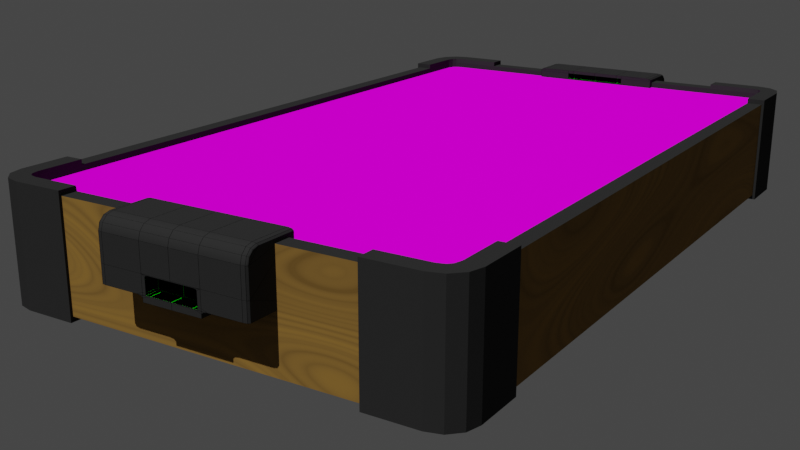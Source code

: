 # Source: HockeyTable.blend  (saved by Blender 2.90.8; exported with 4.5.12 LTS)
import bpy
from mathutils import Matrix  # noqa: F401  (used for matrix-valued properties, if any)

bpy.ops.wm.read_factory_settings(use_empty=True)
scene = bpy.context.scene
scene.name = 'Scene'

# ---- collections
col_collection = bpy.data.collections.new('Collection'); scene.collection.children.link(col_collection)

# ---- images (referenced by path relative to the original .blend; pixels are not part of the script)
import os
ASSET_DIR = os.environ.get("B2B_ASSET_DIR", "")  # directory of the original .blend (textures are referenced by path, not embedded)
HERE = os.path.dirname(os.path.abspath(__file__))  # packed textures are extracted next to this script under _unpacked/

def load_image(name, relpath, width, height, colorspace="sRGB"):
    """Load a texture the original file referenced (path relative to the .blend, or extracted next to this script)."""
    p = next((c for c in (os.path.join(HERE, relpath), os.path.join(ASSET_DIR, relpath)) if relpath and os.path.exists(c)), "")
    if p:
        img = bpy.data.images.load(p, check_existing=True)
        img.name = name
    else:  # same state as the original file: an image datablock whose file is absent (Cycles renders it pink)
        img = bpy.data.images.new(name, width, height)
        img.source = "FILE"
        img.filepath = "//" + (relpath or name)
    img.colorspace_settings.name = colorspace
    return img
img_hockeytable_png_001 = load_image('HockeyTable.png.001', 'HockeyTable.png', 1024, 1024, 'sRGB')

# ---- materials (node trees are filled in below, after node groups)
mat_dark_gray = bpy.data.materials.new('Dark Gray')
mat_dark_gray.alpha_threshold = 0.0
mat_dark_gray.use_transparent_shadow = False
mat_dark_gray.line_color = (0.0, 0.0, 0.0, 1.0)
mat_white = bpy.data.materials.new('White')
mat_white.alpha_threshold = 0.0
mat_white.use_transparent_shadow = False
mat_white.line_color = (0.0, 0.0, 0.0, 1.0)
mat_wood = bpy.data.materials.new('Wood')
mat_wood.use_transparent_shadow = False
mat_wireframe = bpy.data.materials.new('Wireframe')
mat_wireframe.alpha_threshold = 0.0
mat_wireframe.use_transparent_shadow = False
mat_wireframe.line_color = (0.0, 0.0, 0.0, 1.0)
mat_hockey_texture = bpy.data.materials.new('Hockey Texture')
mat_hockey_texture.use_transparent_shadow = False
mat_black = bpy.data.materials.new('Black')
mat_black.alpha_threshold = 0.0
mat_black.use_transparent_shadow = False
mat_black.line_color = (0.0, 0.0, 0.0, 1.0)

# ---- material node trees
mat_dark_gray.use_nodes = True; mat_dark_gray.node_tree.nodes.clear()
_N = mat_dark_gray.node_tree.nodes; _L = mat_dark_gray.node_tree.links
n0 = _N.new('ShaderNodeOutputMaterial'); n0.name = 'Material Output'; n0.location = (300, 300)
n1 = _N.new('ShaderNodeBsdfDiffuse'); n1.name = 'Diffuse BSDF'; n1.location = (41, 286)
n1.inputs[0].default_value = (0.02842, 0.02842, 0.02842, 1.0)
_L.new(n1.outputs[0], n0.inputs[0])
n0.is_active_output = True
mat_white.use_nodes = True; mat_white.node_tree.nodes.clear()
_N = mat_white.node_tree.nodes; _L = mat_white.node_tree.links
n0 = _N.new('ShaderNodeOutputMaterial'); n0.name = 'Material Output'; n0.location = (598, 290)
n1 = _N.new('ShaderNodeBsdfDiffuse'); n1.name = 'Diffuse BSDF'; n1.location = (307, 284)
n1.inputs[0].default_value = (1.0, 1.0, 1.0, 1.0)
_L.new(n1.outputs[0], n0.inputs[0])
n0.is_active_output = True
mat_wood.use_nodes = True; mat_wood.node_tree.nodes.clear()
_N = mat_wood.node_tree.nodes; _L = mat_wood.node_tree.links
n0 = _N.new('ShaderNodeBsdfPrincipled'); n0.name = 'Principled BSDF'; n0.location = (188, 315)
n0.distribution = 'GGX'
n0.subsurface_method = 'BURLEY'
n0.inputs[0].default_value = (0.2898, 0.1612, 0.0374, 1.0)
n0.inputs[2].default_value = 1.0
n0.inputs[3].default_value = 1.45
n0.inputs[13].default_value = 1.0
n0.inputs[20].default_value = 0.0
n0.inputs[27].default_value = (0.0, 0.0, 0.0, 1.0)
n0.inputs[28].default_value = 1.0
n1 = _N.new('ShaderNodeTexVoronoi'); n1.name = 'Voronoi Texture'; n1.location = (23, 220)
n1.inputs[2].default_value = 15.5
n2 = _N.new('ShaderNodeTexNoise'); n2.name = 'Musgrave Texture'; n2.location = (-166, 253)
n2.width = 150
n2.normalize = False
n2.inputs[2].default_value = 1.0
n2.inputs[3].default_value = 0.0
n2.inputs[4].default_value = 1.0
n2.inputs[5].default_value = 1e-05
n2.inputs[7].default_value = 0.0
n3 = _N.new('ShaderNodeOutputMaterial'); n3.name = 'Material Output'; n3.location = (527, 336)
n4 = _N.new('ShaderNodeMath'); n4.name = 'Math'; n4.location = (183, 220)
n4.operation = 'MULTIPLY'
n4.inputs[2].default_value = 0.0
n5 = _N.new('ShaderNodeMix'); n5.name = 'Mix'; n5.location = (-82, 195)
n5.data_type = 'RGBA'
n5.inputs[6].default_value = (0.2898, 0.1612, 0.0374, 1.0)
n5.inputs[7].default_value = (1.0, 1.0, 1.0, 1.0)
n6 = _N.new('ShaderNodeMix'); n6.name = 'Mix.001'; n6.location = (18, 195)
n6.data_type = 'RGBA'
n6.inputs[0].default_value = 1.0
n6.inputs[6].default_value = (1.0, 1.0, 1.0, 1.0)
_L.new(n2.outputs[0], n1.inputs[0])
_L.new(n0.outputs[0], n3.inputs[0])
_L.new(n4.outputs[0], n0.inputs[1])
_L.new(n1.outputs[0], n4.inputs[0])
_L.new(n1.outputs[0], n4.inputs[1])
_L.new(n4.outputs[0], n5.inputs[0])
_L.new(n5.outputs[2], n6.inputs[7])
_L.new(n6.outputs[2], n0.inputs[14])
n3.is_active_output = True
mat_wireframe.use_nodes = True; mat_wireframe.node_tree.nodes.clear()
_N = mat_wireframe.node_tree.nodes; _L = mat_wireframe.node_tree.links
n0 = _N.new('ShaderNodeOutputMaterial'); n0.name = 'Material Output'; n0.location = (300, 300)
n1 = _N.new('ShaderNodeBsdfDiffuse'); n1.name = 'Diffuse BSDF'; n1.location = (10, 300)
n1.inputs[0].default_value = (0.002073, 1.0, 0.0, 1.0)
n1.inputs[1].default_value = 1.0
_L.new(n1.outputs[0], n0.inputs[0])
n0.is_active_output = True
mat_hockey_texture.use_nodes = True; mat_hockey_texture.node_tree.nodes.clear()
_N = mat_hockey_texture.node_tree.nodes; _L = mat_hockey_texture.node_tree.links
n0 = _N.new('ShaderNodeOutputMaterial'); n0.name = 'Material Output'; n0.location = (348, 270)
n1 = _N.new('ShaderNodeBsdfDiffuse'); n1.name = 'Diffuse BSDF'; n1.location = (58, 270)
n1.inputs[1].default_value = 0.3538
n2 = _N.new('ShaderNodeTexImage'); n2.name = 'Image Texture'; n2.location = (-274, 281)
n2.image = img_hockeytable_png_001
_L.new(n1.outputs[0], n0.inputs[0])
_L.new(n2.outputs[0], n1.inputs[0])
n0.is_active_output = True
mat_black.use_nodes = True; mat_black.node_tree.nodes.clear()
_N = mat_black.node_tree.nodes; _L = mat_black.node_tree.links
n0 = _N.new('ShaderNodeOutputMaterial'); n0.name = 'Material Output'; n0.location = (300, 300)
n1 = _N.new('ShaderNodeBsdfDiffuse'); n1.name = 'Diffuse BSDF'; n1.location = (41, 286)
n1.inputs[0].default_value = (0.0, 0.0, 0.0, 1.0)
_L.new(n1.outputs[0], n0.inputs[0])
n0.is_active_output = True

# ---- world
world_world = bpy.data.worlds.new('World'); scene.world = world_world
world_world.use_nodes = True; world_world.node_tree.nodes.clear()
_N = world_world.node_tree.nodes; _L = world_world.node_tree.links
n0 = _N.new('ShaderNodeOutputWorld'); n0.name = 'World Output'; n0.location = (300, 300)
n1 = _N.new('ShaderNodeBackground'); n1.name = 'Background'; n1.location = (10, 300)
n1.inputs[0].default_value = (0.05088, 0.05088, 0.05088, 1.0)
_L.new(n1.outputs[0], n0.inputs[0])
n0.is_active_output = True
world_world.color = (0.05088, 0.05088, 0.05088)
world_world.use_sun_shadow = False
world_world.sun_shadow_jitter_overblur = 0.0

# ---- cameras
cam_camera_001 = bpy.data.cameras.new('Camera.001')

# ---- lights
light_sun = bpy.data.lights.new('Sun', 'SUN')
light_sun.transmission_factor = 0.0
light_sun.energy = 2.67
light_sun.shadow_soft_size = 0.125

# ---- meshes
me_cube_001 = bpy.data.meshes.new('Cube.001')
me_cube_001.from_pydata([(2.618, -4.784, 0.7006), (2.789, -4.624, 0.7006), (2.715, -4.76, 0.7006), (2.763, -4.714, 0.7006), (0.0, -5.0, 0.7006), (3.0, 0.0, 0.7006), (0.0, 0.0, -0.7006), (0.0, -4.784, 0.7006), (2.784, 0.0, 0.7006), (3.0, -3.966, 0.7006), (2.789, -3.966, 0.7006), (1.955, -5.0, 0.7006), (1.955, -4.784, 0.7006), (2.841, -4.985, 0.7673), (2.645, -5.037, 0.7673), (2.985, -4.841, 0.7673), (3.037, -4.645, 0.7673), (3.037, -3.966, 0.7673), (2.715, -4.767, 0.7673), (2.618, -4.794, 0.7673), (2.763, -4.715, 0.7673), (2.789, -4.613, 0.7673), (2.789, -3.966, 0.7673), (1.955, -5.037, 0.7673), (1.955, -4.794, 0.7673), (2.789, -4.624, 0.6201), (2.763, -4.714, 0.6201), (0.0, -4.784, 0.6201), (2.784, 0.0, 0.6201), (1.955, -4.784, 0.6201), (2.618, -4.784, 0.6201), (2.715, -4.76, 0.6201), (2.789, -3.966, 0.6201), (2.618, -4.784, -0.7006), (2.789, -4.624, -0.7006), (2.715, -4.76, -0.7006), (2.763, -4.714, -0.7006), (0.0, -5.0, -0.7006), (3.0, 0.0, -0.7006), (0.0, -5.0, 0.0), (3.0, 0.0, 0.0), (0.0, -4.784, -0.7006), (2.784, 0.0, -0.7006), (3.0, -3.966, -0.7006), (3.0, -3.966, 0.0), (2.789, -3.966, -0.7006), (1.955, -5.0, -0.7006), (1.955, -5.0, 0.0), (1.955, -4.784, -0.7006), (2.841, -4.985, -0.7673), (2.645, -5.037, -0.7673), (2.841, -4.985, 0.0), (2.985, -4.841, -0.7673), (2.985, -4.841, 0.0), (3.037, -4.645, -0.7673), (3.037, -4.645, 0.0), (3.037, -3.966, -0.7673), (2.645, -5.037, 0.0), (3.037, -3.966, 0.0), (2.715, -4.767, -0.7673), (2.618, -4.794, -0.7673), (2.763, -4.715, -0.7673), (2.789, -4.613, -0.7673), (2.789, -3.966, -0.7673), (1.955, -5.037, -0.7673), (1.955, -5.037, 0.0), (1.955, -4.794, -0.7673), (2.618, -4.784, -0.6201), (2.789, -4.624, -0.6201), (2.715, -4.76, -0.6201), (2.784, 0.0, -0.6201), (2.763, -4.714, -0.6201), (0.0, -4.784, -0.6201), (2.789, -3.966, -0.6201), (1.955, -4.784, -0.6201), (2.758, 0.0, 0.6201), (2.71, 7.451e-09, 0.6201), (2.614, 1.49e-08, 0.6201), (1.952, 1.49e-08, 0.6201), (5.96e-08, 1.49e-08, 0.6201), (2.763, -3.966, 0.6201), (2.715, -3.966, 0.6201), (2.618, -3.966, 0.6201), (1.955, -3.966, 0.6201), (8.017e-08, -3.966, 0.6201)], [], [(47, 11, 4, 39), (10, 1, 21, 22), (1, 3, 20, 21), (44, 9, 17, 58), (11, 47, 65, 23), (3, 2, 18, 20), (2, 0, 19, 18), (12, 7, 4, 11), (9, 10, 22, 17), (8, 10, 9, 5), (40, 5, 9, 44), (12, 11, 23, 24), (0, 12, 24, 19), (58, 17, 16, 55), (15, 53, 55, 16), (13, 51, 53, 15), (14, 57, 51, 13), (18, 19, 14, 13), (20, 18, 13, 15), (21, 20, 15, 16), (22, 21, 16, 17), (19, 24, 23, 14), (57, 14, 23, 65), (1, 10, 32, 25), (3, 1, 25, 26), (10, 8, 28, 32), (0, 2, 31, 30), (12, 0, 30, 29), (7, 12, 29, 27), (2, 3, 26, 31), (47, 39, 37, 46), (45, 63, 62, 34), (34, 62, 61, 36), (44, 58, 56, 43), (46, 64, 65, 47), (36, 61, 59, 35), (35, 59, 60, 33), (48, 46, 37, 41), (43, 56, 63, 45), (42, 38, 43, 45), (40, 44, 43, 38), (48, 66, 64, 46), (33, 60, 66, 48), (58, 55, 54, 56), (52, 54, 55, 53), (49, 52, 53, 51), (50, 49, 51, 57), (59, 49, 50, 60), (61, 52, 49, 59), (62, 54, 52, 61), (63, 56, 54, 62), (60, 50, 64, 66), (57, 65, 64, 50), (34, 68, 73, 45), (36, 71, 68, 34), (45, 73, 70, 42), (33, 67, 69, 35), (48, 74, 67, 33), (41, 72, 74, 48), (35, 69, 71, 36), (75, 80, 32, 28), (80, 26, 25, 32), (76, 81, 80, 75), (81, 31, 26, 80), (77, 82, 81, 76), (82, 30, 31, 81), (78, 83, 82, 77), (83, 29, 30, 82), (79, 84, 83, 78), (84, 27, 29, 83)])
me_cube_001.polygons.foreach_set('material_index', [2, 0, 0, 0, 0, 0, 0, 0, 0, 0, 2, 0, 0, 0, 0, 0, 0, 0, 0, 0, 0, 0, 0, 0, 0, 0, 0, 0, 0, 0, 2, 0, 0, 0, 0, 0, 0, 0, 0, 0, 2, 0, 0, 0, 0, 0, 0, 0, 0, 0, 0, 0, 0, 0, 0, 0, 0, 0, 0, 0, 4, 4, 4, 4, 4, 4, 4, 4, 4, 4])
_uv = me_cube_001.uv_layers.new(name='UVMap')
_uv.uv.foreach_set('vector', [0.5, 0.2912, 0.625, 0.2912, 0.625, 0.375, 0.5, 0.375, 0.0, 0.0, 0.0, 0.0, 0.0, 0.0, 0.0, 0.0, 0.0, 0.0, 0.0, 0.0, 0.0, 0.0, 0.0, 0.0, 0.5, 0.226, 0.625, 0.226, 0.625, 0.226, 0.5, 0.226, 0.625, 0.2912, 0.5, 0.2912, 0.5, 0.2912, 0.625, 0.2912, 0.0, 0.0, 0.0, 0.0, 0.0, 0.0, 0.0, 0.0, 0.0, 0.0, 0.0, 0.0, 0.0, 0.0, 0.0, 0.0, 0.7961, 0.4678, 0.75, 0.5054, 0.75, 0.5, 0.8338, 0.5, 0.875, 0.524, 0.8235, 0.481, 0.8235, 0.481, 0.875, 0.524, 0.866, 0.625, 0.8235, 0.481, 0.875, 0.524, 0.875, 0.625, 0.5, 0.125, 0.625, 0.125, 0.625, 0.226, 0.5, 0.226, 0.7961, 0.4678, 0.8338, 0.5, 0.8338, 0.5, 0.7961, 0.4678, 0.0, 0.0, 0.0, 0.0, 0.0, 0.0, 0.0, 0.0, 0.5, 0.226, 0.625, 0.226, 0.625, 0.2413, 0.5, 0.2413, 0.7077, 0.3319, 0.5, 0.3319, 0.5, 0.2413, 0.625, 0.2413, 0.7059, 0.3386, 0.5, 0.3386, 0.5, 0.3319, 0.7077, 0.3319, 0.625, 0.2645, 0.5, 0.2645, 0.5, 0.3386, 0.7059, 0.3386, 0.7918, 0.4331, 0.8107, 0.4559, 0.8605, 0.5, 0.7059, 0.3386, 0.7935, 0.4338, 0.7918, 0.4331, 0.7059, 0.3386, 0.7077, 0.3319, 0.8171, 0.4591, 0.7935, 0.4338, 0.7077, 0.3319, 0.875, 0.5087, 0.8235, 0.481, 0.8171, 0.4591, 0.875, 0.5087, 0.875, 0.524, 0.8107, 0.4559, 0.7961, 0.4678, 0.8338, 0.5, 0.8605, 0.5, 0.5, 0.2645, 0.625, 0.2645, 0.625, 0.2912, 0.5, 0.2912, 0.0, 0.0, 0.0, 0.0, 0.0, 0.0, 0.0, 0.0, 0.0, 0.0, 0.0, 0.0, 0.0, 0.0, 0.0, 0.0, 0.8235, 0.481, 0.866, 0.625, 0.866, 0.625, 0.8235, 0.481, 0.0, 0.0, 0.0, 0.0, 0.0, 0.0, 0.0, 0.0, 0.0, 0.0, 0.0, 0.0, 0.0, 0.0, 0.0, 0.0, 0.75, 0.5054, 0.7961, 0.4678, 0.7961, 0.4678, 0.75, 0.5054, 0.0, 0.0, 0.0, 0.0, 0.0, 0.0, 0.0, 0.0, 0.5, 0.2912, 0.5, 0.375, 0.625, 0.375, 0.625, 0.2912, 0.0, 0.0, 0.0, 0.0, 0.0, 0.0, 0.0, 0.0, 0.0, 0.0, 0.0, 0.0, 0.0, 0.0, 0.0, 0.0, 0.5, 0.226, 0.5, 0.226, 0.625, 0.226, 0.625, 0.226, 0.625, 0.2912, 0.625, 0.2912, 0.5, 0.2912, 0.5, 0.2912, 0.0, 0.0, 0.0, 0.0, 0.0, 0.0, 0.0, 0.0, 0.0, 0.0, 0.0, 0.0, 0.0, 0.0, 0.0, 0.0, 0.7961, 0.4678, 0.8338, 0.5, 0.75, 0.5, 0.75, 0.5054, 0.875, 0.524, 0.875, 0.524, 0.8235, 0.481, 0.8235, 0.481, 0.866, 0.625, 0.875, 0.625, 0.875, 0.524, 0.8235, 0.481, 0.5, 0.125, 0.5, 0.226, 0.625, 0.226, 0.625, 0.125, 0.7961, 0.4678, 0.7961, 0.4678, 0.8338, 0.5, 0.8338, 0.5, 0.0, 0.0, 0.0, 0.0, 0.0, 0.0, 0.0, 0.0, 0.5, 0.226, 0.5, 0.2413, 0.625, 0.2413, 0.625, 0.226, 0.7077, 0.3319, 0.625, 0.2413, 0.5, 0.2413, 0.5, 0.3319, 0.7059, 0.3386, 0.7077, 0.3319, 0.5, 0.3319, 0.5, 0.3386, 0.625, 0.2645, 0.7059, 0.3386, 0.5, 0.3386, 0.5, 0.2645, 0.7918, 0.4331, 0.7059, 0.3386, 0.8605, 0.5, 0.8107, 0.4559, 0.7935, 0.4338, 0.7077, 0.3319, 0.7059, 0.3386, 0.7918, 0.4331, 0.8171, 0.4591, 0.875, 0.5087, 0.7077, 0.3319, 0.7935, 0.4338, 0.8235, 0.481, 0.875, 0.524, 0.875, 0.5087, 0.8171, 0.4591, 0.8107, 0.4559, 0.8605, 0.5, 0.8338, 0.5, 0.7961, 0.4678, 0.5, 0.2645, 0.5, 0.2912, 0.625, 0.2912, 0.625, 0.2645, 0.0, 0.0, 0.0, 0.0, 0.0, 0.0, 0.0, 0.0, 0.0, 0.0, 0.0, 0.0, 0.0, 0.0, 0.0, 0.0, 0.8235, 0.481, 0.8235, 0.481, 0.866, 0.625, 0.866, 0.625, 0.0, 0.0, 0.0, 0.0, 0.0, 0.0, 0.0, 0.0, 0.0, 0.0, 0.0, 0.0, 0.0, 0.0, 0.0, 0.0, 0.75, 0.5054, 0.75, 0.5054, 0.7961, 0.4678, 0.7961, 0.4678, 0.0, 0.0, 0.0, 0.0, 0.0, 0.0, 0.0, 0.0, 0.8165, 0.5123, 0.8169, 0.08488, 0.8286, 0.08488, 0.8282, 0.5123, 0.8169, 0.08488, 0.8169, 0.008008, 0.8286, 0.01605, 0.8286, 0.08488, 0.8036, 0.5123, 0.804, 0.08488, 0.8169, 0.08488, 0.8165, 0.5123, 0.804, 0.08488, 0.804, 0.004215, 0.8169, 0.008008, 0.8169, 0.08488, 0.7912, 0.5123, 0.7916, 0.08488, 0.804, 0.08488, 0.8036, 0.5123, 0.7916, 0.08488, 0.7916, 0.002185, 0.804, 0.004215, 0.804, 0.08488, 0.7209, 0.5123, 0.7212, 0.08488, 0.7916, 0.08488, 0.7912, 0.5123, 0.7212, 0.08488, 0.7212, 0.002185, 0.7916, 0.002185, 0.7916, 0.08488, 0.4971, 0.5123, 0.4971, 0.08488, 0.7212, 0.08488, 0.7209, 0.5123, 0.4971, 0.08488, 0.4971, 0.002185, 0.7212, 0.002185, 0.7212, 0.08488])
me_cube_001.materials.append(mat_dark_gray)
me_cube_001.materials.append(mat_white)
me_cube_001.materials.append(mat_wood)
me_cube_001.materials.append(mat_wireframe)
me_cube_001.materials.append(mat_hockey_texture)
me_cube_001.use_remesh_preserve_volume = False
me_cube_001.use_remesh_preserve_attributes = False
me_cube_001.use_mirror_vertex_groups = False
me_cube_001.update()
me_cube_002 = bpy.data.meshes.new('Cube.002')
me_cube_002.from_pydata([(1.0, -12.55, 1.932), (0.0, -12.55, 1.932), (0.0, -12.55, 3.932), (0.0, -14.44, 1.932), (0.0, -13.96, 3.932), (0.0, -14.2, 3.869), (0.0, -14.37, 3.695), (0.0, -14.44, 3.457), (0.3972, -12.55, 3.932), (0.3972, -14.2, 3.869), (0.3972, -14.37, 3.695), (0.3972, -14.44, 3.457), (0.3972, -13.96, 3.932), (0.0, -14.44, 2.93), (0.3972, -14.44, 2.93), (0.0, -14.44, 2.54), (1.0, -14.36, 1.932), (0.9263, -14.44, 1.932), (0.9784, -14.42, 1.932), (0.9263, -12.55, 3.932), (1.0, -12.55, 3.859), (0.9784, -12.55, 3.911), (1.0, -13.95, 3.859), (0.9263, -13.96, 3.932), (0.9784, -13.96, 3.911), (1.0, -14.36, 3.448), (0.9263, -14.44, 3.457), (0.9784, -14.42, 3.454), (1.0, -14.16, 3.803), (0.9263, -14.2, 3.869), (0.9784, -14.19, 3.849), (1.0, -14.31, 3.657), (0.9263, -14.37, 3.695), (0.9784, -14.35, 3.684), (0.9263, -14.44, 2.93), (1.0, -14.36, 2.93), (0.9784, -14.42, 2.93), (0.9263, -14.44, 2.54), (1.0, -14.36, 2.54), (0.9784, -14.42, 2.54), (0.3972, -12.55, 1.73), (0.0, -12.55, 1.73), (0.0, -14.44, 1.73), (0.3972, -14.44, 1.73), (0.3972, -14.44, 1.851), (0.4786, -14.44, 1.932), (0.3501, -14.44, 2.014), (0.2879, -14.44, 1.952), (0.4211, -14.44, 1.908), (0.4786, -12.55, 1.932), (0.3972, -12.55, 1.851), (0.4211, -12.55, 1.908), (0.3501, -14.44, 1.952), (0.0, -14.44, 2.52), (0.0, -14.44, 1.952), (0.3972, -14.44, 2.54), (0.3157, -14.44, 1.932), (0.3972, -14.44, 2.014), (0.3972, -14.44, 1.932), (0.0, -13.97, 2.52), (0.0, -13.97, 1.952), (0.3501, -13.97, 2.014), (0.2879, -13.97, 1.952), (0.3501, -13.97, 1.952), (0.301, -14.44, 2.52), (0.3501, -14.44, 2.471), (0.3956, -14.44, 2.539), (0.3357, -14.44, 2.506), (0.3501, -13.97, 2.471), (0.301, -13.97, 2.52), (0.3357, -13.97, 2.506), (0.3972, -12.55, 1.932), (0.4856, -12.55, 3.932), (0.0, -12.55, 3.8), (1.0, -12.55, 3.8), (0.3972, -12.55, 3.8), (0.4851, -12.55, 3.8), (0.0, -12.55, 3.559), (1.0, -12.75, 3.716), (1.0, -12.55, 3.559), (0.3972, -12.55, 3.559), (0.4844, -12.55, 3.559), (0.3972, -12.69, 3.559), (0.3972, -12.69, 3.8), (0.4844, -12.69, 3.559), (0.4851, -12.69, 3.8), (0.0, -12.69, 3.8), (0.0, -12.69, 3.559)], [], [(23, 12, 9, 29), (50, 44, 43, 40), (17, 37, 55, 57, 45), (37, 34, 26, 11, 14, 55), (10, 6, 7, 11), (9, 5, 6, 10), (12, 4, 5, 9), (8, 2, 4, 12), (77, 80, 71, 1), (32, 10, 11, 26), (36, 27, 26, 34, 37, 39), (29, 9, 10, 32), (49, 0, 16, 18, 17, 45), (19, 72, 8, 12, 23), (28, 22, 24, 30), (30, 24, 23, 29), (31, 28, 30, 33), (33, 30, 29, 32), (25, 31, 33, 27), (27, 33, 32, 26), (35, 25, 27, 36, 39, 38), (22, 20, 21, 24), (24, 21, 19, 23), (16, 38, 39, 18), (18, 39, 37, 17), (41, 40, 43, 42), (62, 61, 68, 70, 69, 59, 60), (3, 1, 41, 42), (44, 48, 58), (49, 51, 50, 71), (49, 45, 48, 51), (51, 48, 44, 50), (44, 56, 3, 42, 43), (52, 46, 61, 63), (58, 56, 44), (57, 58, 45), (46, 65, 68, 61), (47, 54, 3, 56), (53, 64, 66, 55, 15), (52, 47, 56, 58), (46, 52, 58, 57), (62, 63, 61), (66, 65, 46, 57, 55), (47, 52, 63, 62), (54, 47, 62, 60), (64, 67, 66), (67, 65, 66), (64, 69, 70, 67), (67, 70, 68, 65), (64, 53, 59, 69), (14, 11, 7, 13, 15, 55), (79, 74, 78), (22, 28, 31), (31, 25, 22), (25, 38, 78, 20), (22, 25, 20), (38, 16, 0), (19, 21, 20), (1, 71, 50, 40, 41), (19, 20, 72), (76, 72, 20, 74), (80, 81, 49, 71), (8, 72, 76, 75), (81, 76, 74, 79), (2, 8, 75, 73), (49, 81, 79, 0), (80, 77, 87, 82), (0, 79, 78, 38), (73, 75, 83, 86), (83, 85, 84, 82), (86, 83, 82, 87), (75, 76, 85, 83), (81, 80, 82, 84), (76, 81, 84, 85), (78, 74, 20), (58, 48, 45)])
me_cube_002.polygons.foreach_set('use_smooth', [1, 0, 0, 0, 1, 1, 1, 0, 0, 1, 0, 1, 0, 0, 1, 1, 1, 1, 1, 1, 0, 0, 0, 0, 0, 0, 0, 0, 0, 0, 0, 0, 0, 0, 0, 0, 0, 0, 0, 0, 0, 0, 0, 0, 0, 0, 0, 0, 0, 0, 0, 0, 0, 0, 0, 0, 0, 0, 0, 0, 0, 0, 0, 0, 0, 0, 1, 0, 1, 1, 1, 1, 1, 1, 0, 0])
me_cube_002.polygons.foreach_set('material_index', [0, 0, 0, 0, 0, 0, 0, 0, 0, 0, 0, 0, 0, 0, 0, 0, 0, 0, 0, 0, 0, 0, 0, 0, 0, 0, 1, 0, 0, 0, 0, 0, 0, 1, 0, 0, 1, 0, 0, 0, 0, 1, 0, 1, 1, 0, 0, 1, 1, 1, 0, 0, 0, 0, 0, 0, 0, 0, 0, 0, 0, 0, 0, 0, 0, 0, 1, 0, 1, 1, 1, 1, 1, 1, 0, 0])
_uv = me_cube_002.uv_layers.new(name='UVMap')
_uv.uv.foreach_set('vector', [0.6342, 0.6906, 0.7004, 0.6906, 0.7004, 0.7203, 0.6342, 0.7203, 0.2996, 0.5, 0.2996, 0.75, 0.2996, 0.75, 0.2996, 0.5, 0.375, 0.7592, 0.4319, 0.7592, 0.4319, 0.8254, 0.3852, 0.8254, 0.375, 0.8152, 0.4319, 0.7592, 0.5195, 0.7592, 0.5656, 0.7592, 0.5656, 0.8254, 0.5195, 0.8254, 0.4319, 0.8254, 0.5953, 0.8254, 0.5953, 0.875, 0.5656, 0.875, 0.5656, 0.8254, 0.7004, 0.7203, 0.75, 0.7203, 0.75, 0.75, 0.7004, 0.75, 0.7004, 0.6906, 0.75, 0.6906, 0.75, 0.7203, 0.7004, 0.7203, 0.7004, 0.5, 0.75, 0.5, 0.75, 0.6906, 0.7004, 0.6906, 0.6828, 0.4776, 0.5748, 0.4104, 0.0, 0.0, 0.375, 0.375, 0.5953, 0.7592, 0.5953, 0.8254, 0.5656, 0.8254, 0.5656, 0.7592, 0.5195, 0.75, 0.5653, 0.75, 0.5656, 0.7592, 0.5195, 0.7592, 0.4319, 0.7592, 0.4319, 0.75, 0.6342, 0.7203, 0.7004, 0.7203, 0.7004, 0.75, 0.6342, 0.75, 0.3098, 0.5, 0.375, 0.5, 0.375, 0.7408, 0.3741, 0.7491, 0.3658, 0.75, 0.3098, 0.75, 0.6342, 0.5, 0.6893, 0.5, 0.7004, 0.5, 0.7004, 0.6906, 0.6342, 0.6906, 0.6088, 0.7155, 0.6158, 0.6894, 0.6249, 0.691, 0.6172, 0.7196, 0.625, 0.7196, 0.625, 0.691, 0.6342, 0.6906, 0.6342, 0.7203, 0.5905, 0.7338, 0.6088, 0.7155, 0.6165, 0.7208, 0.5958, 0.7415, 0.625, 0.7493, 0.625, 0.721, 0.6342, 0.7203, 0.6342, 0.75, 0.5644, 0.7408, 0.5905, 0.7338, 0.5946, 0.7422, 0.566, 0.7499, 0.566, 0.75, 0.5946, 0.75, 0.5953, 0.7592, 0.5656, 0.7592, 0.5195, 0.7408, 0.5644, 0.7408, 0.5653, 0.75, 0.5195, 0.75, 0.4319, 0.75, 0.4319, 0.7408, 0.6158, 0.6894, 0.6158, 0.5, 0.6241, 0.4991, 0.625, 0.6903, 0.625, 0.6903, 0.6241, 0.4991, 0.6342, 0.5, 0.6342, 0.6906, 0.375, 0.7408, 0.4319, 0.7408, 0.4319, 0.75, 0.3741, 0.7491, 0.3741, 0.7491, 0.4319, 0.75, 0.4319, 0.7592, 0.375, 0.7592, 0.25, 0.5, 0.2996, 0.5, 0.2996, 0.75, 0.25, 0.75, 0.375, 0.8343, 0.3852, 0.8278, 0.4233, 0.8278, 0.4289, 0.8284, 0.4295, 0.8341, 0.4295, 0.8726, 0.3774, 0.8726, 0.0, 0.0, 0.0, 0.0, 0.0, 0.0, 0.0, 0.0, 0.375, 0.8254, 0.375, 0.8254, 0.375, 0.8304, 0.375, 0.4348, 0.375, 0.4276, 0.375, 0.4246, 0.375, 0.4297, 0.3098, 0.5, 0.3098, 0.75, 0.2996, 0.75, 0.2996, 0.5, 0.2996, 0.5, 0.2996, 0.75, 0.2996, 0.75, 0.2996, 0.5, 0.375, 0.8254, 0.375, 0.8355, 0.375, 0.875, 0.375, 0.875, 0.375, 0.8254, 0.375, 0.8304, 0.375, 0.8266, 0.375, 0.8266, 0.375, 0.8304, 0.375, 0.8304, 0.375, 0.8355, 0.375, 0.8254, 0.375, 0.8254, 0.375, 0.8304, 0.375, 0.8254, 0.3852, 0.8278, 0.4233, 0.8278, 0.4233, 0.8278, 0.3852, 0.8278, 0.375, 0.8343, 0.3774, 0.8726, 0.375, 0.875, 0.375, 0.8355, 0.4295, 0.8726, 0.4295, 0.8341, 0.4318, 0.8254, 0.4319, 0.8254, 0.4319, 0.875, 0.375, 0.8304, 0.375, 0.8343, 0.375, 0.8355, 0.375, 0.8304, 0.375, 0.8266, 0.375, 0.8304, 0.375, 0.8304, 0.375, 0.8254, 0.375, 0.8343, 0.375, 0.8304, 0.375, 0.8266, 0.4318, 0.8254, 0.4233, 0.8278, 0.3852, 0.8278, 0.3852, 0.8254, 0.4319, 0.8254, 0.375, 0.8343, 0.375, 0.8304, 0.375, 0.8304, 0.375, 0.8343, 0.3774, 0.8726, 0.375, 0.8343, 0.375, 0.8343, 0.3774, 0.8726, 0.4295, 0.8341, 0.4295, 0.8296, 0.4318, 0.8254, 0.4295, 0.8296, 0.4295, 0.8278, 0.4318, 0.8254, 0.4295, 0.8341, 0.4295, 0.8341, 0.4289, 0.8284, 0.4295, 0.8278, 0.4295, 0.8278, 0.4289, 0.8284, 0.4233, 0.8278, 0.4233, 0.8278, 0.4295, 0.8341, 0.4295, 0.8726, 0.4295, 0.8726, 0.4295, 0.8341, 0.5195, 0.8254, 0.5656, 0.8254, 0.5656, 0.875, 0.5195, 0.875, 0.4319, 0.875, 0.4319, 0.8254, 0.5726, 0.5, 0.5965, 0.5, 0.596, 0.526, 0.6158, 0.6894, 0.6088, 0.7155, 0.5905, 0.7338, 0.5905, 0.7338, 0.5644, 0.7408, 0.6158, 0.6894, 0.5644, 0.7408, 0.4319, 0.7408, 0.596, 0.526, 0.6158, 0.5, 0.6158, 0.6894, 0.5644, 0.7408, 0.6158, 0.5, 0.4319, 0.7408, 0.375, 0.7408, 0.375, 0.5, 0.625, 0.4908, 0.6241, 0.4991, 0.6158, 0.5, 0.375, 0.375, 0.375, 0.4297, 0.375, 0.4246, 0.375, 0.4246, 0.375, 0.375, 0.625, 0.4908, 0.6158, 0.5, 0.6893, 0.5, 0.6642, 0.4948, 0.6893, 0.5, 0.6158, 0.5, 0.5965, 0.5, 0.5748, 0.4104, 0.633, 0.4883, 0.375, 0.4348, 0.0, 0.0, 0.7004, 0.5, 0.6893, 0.5, 0.6642, 0.4948, 0.6443, 0.46, 0.633, 0.4883, 0.6642, 0.4948, 0.5965, 0.5, 0.5726, 0.5, 0.75, 0.5, 0.7004, 0.5, 0.6443, 0.46, 0.72, 0.49, 0.375, 0.4348, 0.633, 0.4883, 0.5726, 0.5, 0.375, 0.5, 0.5748, 0.4104, 0.6828, 0.4776, 0.6828, 0.4776, 0.5748, 0.4104, 0.375, 0.5, 0.5726, 0.5, 0.596, 0.526, 0.4319, 0.7408, 0.72, 0.49, 0.6443, 0.46, 0.6443, 0.46, 0.72, 0.49, 0.6443, 0.46, 0.6642, 0.4948, 0.633, 0.4883, 0.5748, 0.4104, 0.72, 0.49, 0.6443, 0.46, 0.5748, 0.4104, 0.6828, 0.4776, 0.6443, 0.46, 0.6642, 0.4948, 0.6642, 0.4948, 0.6443, 0.46, 0.633, 0.4883, 0.5748, 0.4104, 0.5748, 0.4104, 0.633, 0.4883, 0.6642, 0.4948, 0.633, 0.4883, 0.633, 0.4883, 0.6642, 0.4948, 0.596, 0.526, 0.5965, 0.5, 0.6158, 0.5, 0.375, 0.8304, 0.375, 0.8254, 0.375, 0.8254])
me_cube_002.materials.append(mat_dark_gray)
me_cube_002.materials.append(mat_black)
me_cube_002.materials.append(mat_wireframe)
me_cube_002.use_remesh_preserve_volume = False
me_cube_002.use_remesh_preserve_attributes = False
me_cube_002.use_mirror_vertex_groups = False
me_cube_002.update()

# ---- objects
ob_cube = bpy.data.objects.new('Cube', me_cube_001)
ob_cube_001 = bpy.data.objects.new('Cube.001', me_cube_002)
ob_camera = bpy.data.objects.new('Camera', cam_camera_001)
ob_sun = bpy.data.objects.new('Sun', light_sun)

# ---- transforms, parenting, visibility, modifiers, constraints
ob_cube.location = (0.0, 0.0, 0.7)
ob_cube.rotation_euler = (0.0, -0.0, -2.384e-07)
ob_cube.lineart.crease_threshold = 0.0
_m = ob_cube.modifiers.new('Mirror', 'MIRROR')
_m.use_axis = (True, True, False)
_m.use_clip = True
ob_cube_001.location = (0.0, -4.768e-07, 0.0)
ob_cube_001.scale = (0.9796, 0.3751, 0.3751)
ob_cube_001.lineart.crease_threshold = 0.0
_m = ob_cube_001.modifiers.new('Mirror', 'MIRROR')
_m.use_axis = (True, True, False)
_m.use_clip = True
_m = ob_cube_001.modifiers.new('Wireframe', 'WIREFRAME')
_m.thickness = 0.004
_m.use_replace = False
_m.material_offset = 1
ob_camera.location = (7.334, -12.66, 4.757)
ob_camera.rotation_euler = (1.26, 1.27e-07, 0.574)
ob_camera.scale = (1.0, 1.0, 1.0)
ob_camera.lineart.crease_threshold = 0.0
ob_sun.location = (0.0, 0.0, 0.0)
ob_sun.rotation_euler = (0.588, 1.232e-16, 3.729e-17)
ob_sun.lineart.crease_threshold = 0.0

# ---- collection membership
col_collection.objects.link(ob_cube)
col_collection.objects.link(ob_cube_001)
col_collection.objects.link(ob_camera)
col_collection.objects.link(ob_sun)

# ---- scene / render settings (as saved in the file)
scene.camera = ob_camera
scene.frame_start = 1; scene.frame_end = 250; scene.frame_set(1)
scene.render.engine = 'BLENDER_EEVEE_NEXT'
scene.render.image_settings.compression = 100
scene.render.resolution_x = 3840
scene.render.resolution_y = 2160
scene.render.film_transparent = True
scene.cycles.use_denoising = False
scene.cycles.samples = 128
scene.cycles.sampling_pattern = 'TABULATED_SOBOL'
scene.cycles.use_adaptive_sampling = False
scene.cycles.use_light_tree = False
scene.eevee.use_gtao = True
scene.view_settings.view_transform = 'Filmic'
bpy.context.view_layer.update()
